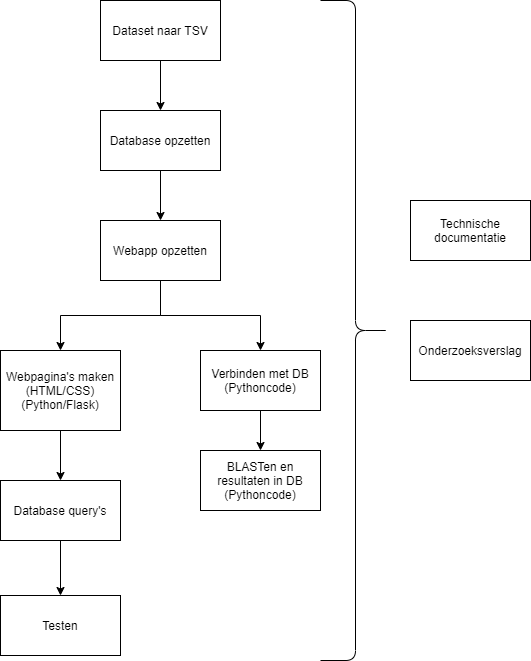

The diagram above was exported from draw.io. Its source (the exported page's mxGraphModel, read from the mxfile embedded in the PNG):
<mxGraphModel dx="629" dy="735" grid="1" gridSize="10" guides="1" tooltips="1" connect="1" arrows="1" fold="1" page="1" pageScale="1" pageWidth="827" pageHeight="1169" math="0" shadow="0">
  <root>
    <mxCell id="0" />
    <mxCell id="1" parent="0" />
    <mxCell id="umh8LakkaGecEQKgbHmu-40" value="" style="edgeStyle=orthogonalEdgeStyle;rounded=0;orthogonalLoop=1;jettySize=auto;html=1;" edge="1" parent="1" source="umh8LakkaGecEQKgbHmu-1" target="umh8LakkaGecEQKgbHmu-39">
      <mxGeometry relative="1" as="geometry" />
    </mxCell>
    <mxCell id="umh8LakkaGecEQKgbHmu-1" value="Database opzetten" style="rounded=0;whiteSpace=wrap;html=1;" vertex="1" parent="1">
      <mxGeometry x="370" y="140" width="120" height="60" as="geometry" />
    </mxCell>
    <mxCell id="umh8LakkaGecEQKgbHmu-41" style="edgeStyle=orthogonalEdgeStyle;rounded=0;orthogonalLoop=1;jettySize=auto;html=1;" edge="1" parent="1" source="umh8LakkaGecEQKgbHmu-39" target="umh8LakkaGecEQKgbHmu-2">
      <mxGeometry relative="1" as="geometry" />
    </mxCell>
    <mxCell id="umh8LakkaGecEQKgbHmu-43" style="edgeStyle=orthogonalEdgeStyle;rounded=0;orthogonalLoop=1;jettySize=auto;html=1;entryX=0.5;entryY=0;entryDx=0;entryDy=0;" edge="1" parent="1" source="umh8LakkaGecEQKgbHmu-39" target="umh8LakkaGecEQKgbHmu-3">
      <mxGeometry relative="1" as="geometry" />
    </mxCell>
    <mxCell id="umh8LakkaGecEQKgbHmu-39" value="Webapp opzetten" style="rounded=0;whiteSpace=wrap;html=1;" vertex="1" parent="1">
      <mxGeometry x="370" y="250" width="120" height="60" as="geometry" />
    </mxCell>
    <mxCell id="umh8LakkaGecEQKgbHmu-35" style="edgeStyle=orthogonalEdgeStyle;rounded=0;orthogonalLoop=1;jettySize=auto;html=1;" edge="1" parent="1" source="umh8LakkaGecEQKgbHmu-2" target="umh8LakkaGecEQKgbHmu-34">
      <mxGeometry relative="1" as="geometry" />
    </mxCell>
    <mxCell id="umh8LakkaGecEQKgbHmu-2" value="Webpagina's maken&lt;br&gt;(HTML/CSS)&lt;br&gt;(Python/Flask)" style="rounded=0;whiteSpace=wrap;html=1;" vertex="1" parent="1">
      <mxGeometry x="270" y="380" width="120" height="80" as="geometry" />
    </mxCell>
    <mxCell id="umh8LakkaGecEQKgbHmu-5" value="BLASTen en resultaten in DB&lt;br&gt;(Pythoncode)" style="rounded=0;whiteSpace=wrap;html=1;" vertex="1" parent="1">
      <mxGeometry x="470" y="480" width="120" height="60" as="geometry" />
    </mxCell>
    <mxCell id="umh8LakkaGecEQKgbHmu-6" value="Onderzoeksverslag" style="rounded=0;whiteSpace=wrap;html=1;" vertex="1" parent="1">
      <mxGeometry x="680" y="350" width="120" height="60" as="geometry" />
    </mxCell>
    <mxCell id="umh8LakkaGecEQKgbHmu-7" value="Testen" style="rounded=0;whiteSpace=wrap;html=1;" vertex="1" parent="1">
      <mxGeometry x="270" y="625" width="120" height="60" as="geometry" />
    </mxCell>
    <mxCell id="umh8LakkaGecEQKgbHmu-32" style="edgeStyle=orthogonalEdgeStyle;rounded=0;orthogonalLoop=1;jettySize=auto;html=1;" edge="1" parent="1" source="umh8LakkaGecEQKgbHmu-3" target="umh8LakkaGecEQKgbHmu-5">
      <mxGeometry relative="1" as="geometry" />
    </mxCell>
    <mxCell id="umh8LakkaGecEQKgbHmu-3" value="Verbinden met DB&lt;br&gt;(Pythoncode)" style="rounded=0;whiteSpace=wrap;html=1;" vertex="1" parent="1">
      <mxGeometry x="470" y="380" width="120" height="60" as="geometry" />
    </mxCell>
    <mxCell id="umh8LakkaGecEQKgbHmu-20" style="edgeStyle=orthogonalEdgeStyle;rounded=0;orthogonalLoop=1;jettySize=auto;html=1;" edge="1" parent="1" source="umh8LakkaGecEQKgbHmu-19" target="umh8LakkaGecEQKgbHmu-1">
      <mxGeometry relative="1" as="geometry" />
    </mxCell>
    <mxCell id="umh8LakkaGecEQKgbHmu-19" value="Dataset naar TSV" style="rounded=0;whiteSpace=wrap;html=1;" vertex="1" parent="1">
      <mxGeometry x="370" y="30" width="120" height="60" as="geometry" />
    </mxCell>
    <mxCell id="umh8LakkaGecEQKgbHmu-29" value="Technische documentatie" style="rounded=0;whiteSpace=wrap;html=1;" vertex="1" parent="1">
      <mxGeometry x="680" y="230" width="120" height="60" as="geometry" />
    </mxCell>
    <mxCell id="umh8LakkaGecEQKgbHmu-33" value="" style="shape=curlyBracket;whiteSpace=wrap;html=1;rounded=1;rotation=-180;" vertex="1" parent="1">
      <mxGeometry x="590" y="30" width="70" height="660" as="geometry" />
    </mxCell>
    <mxCell id="umh8LakkaGecEQKgbHmu-36" style="edgeStyle=orthogonalEdgeStyle;rounded=0;orthogonalLoop=1;jettySize=auto;html=1;entryX=0.5;entryY=0;entryDx=0;entryDy=0;" edge="1" parent="1" source="umh8LakkaGecEQKgbHmu-34" target="umh8LakkaGecEQKgbHmu-7">
      <mxGeometry relative="1" as="geometry" />
    </mxCell>
    <mxCell id="umh8LakkaGecEQKgbHmu-34" value="Database query's" style="rounded=0;whiteSpace=wrap;html=1;" vertex="1" parent="1">
      <mxGeometry x="270" y="510" width="120" height="60" as="geometry" />
    </mxCell>
  </root>
</mxGraphModel>